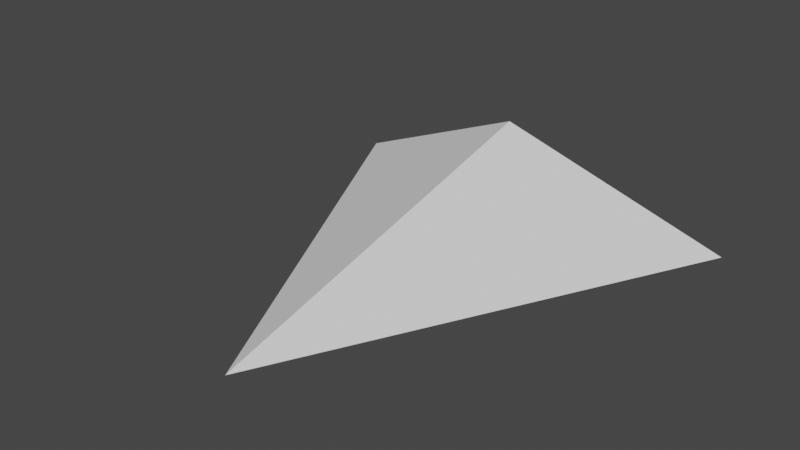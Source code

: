# Source: Placeholder_ArrowBody_20200516.blend  (saved by Blender 2.82.7; exported with 4.5.12 LTS)
import bpy
from mathutils import Matrix  # noqa: F401  (used for matrix-valued properties, if any)

bpy.ops.wm.read_factory_settings(use_empty=True)
scene = bpy.context.scene
scene.name = 'Scene'

# ---- collections
col_collection = bpy.data.collections.new('Collection'); scene.collection.children.link(col_collection)

# ---- world
world_world = bpy.data.worlds.new('World'); scene.world = world_world
world_world.use_nodes = True; world_world.node_tree.nodes.clear()
_N = world_world.node_tree.nodes; _L = world_world.node_tree.links
n0 = _N.new('ShaderNodeOutputWorld'); n0.name = 'World Output'; n0.location = (300, 300)
n1 = _N.new('ShaderNodeBackground'); n1.name = 'Background'; n1.location = (10, 300)
n1.inputs[0].default_value = (0.05088, 0.05088, 0.05088, 1.0)
_L.new(n1.outputs[0], n0.inputs[0])
n0.is_active_output = True
world_world.color = (0.05088, 0.05088, 0.05088)
world_world.use_sun_shadow = False
world_world.sun_shadow_jitter_overblur = 0.0

# ---- meshes
me_cube_001 = bpy.data.meshes.new('Cube.001')
me_cube_001.from_pydata([(0.0, -0.5005, 0.0004409), (0.0, 0.3919, 0.0004409), (-0.5005, 0.5005, 0.0004409), (0.0, 0.3919, 0.2259), (0.002296, -0.496, 0.0004409), (0.5005, 0.5005, 0.0004409), (0.0007848, -0.499, 0.00201)], [], [(1, 3, 5), (5, 6, 4), (2, 3, 1), (2, 1, 4, 0), (5, 3, 0, 6), (0, 3, 2), (4, 6, 0), (4, 1, 5)])
_uv = me_cube_001.uv_layers.new(name='UVMap')
_uv.uv.foreach_set('vector', [0.375, 0.375, 0.625, 0.375, 0.375, 0.5, 0.625, 0.5, 0.3754, 0.7496, 0.375, 0.7489, 0.625, 0.25, 0.625, 0.375, 0.375, 0.375, 0.125, 0.5, 0.25, 0.5, 0.1261, 0.7489, 0.125, 0.75, 0.625, 0.5, 0.75, 0.5, 0.625, 0.75, 0.625, 0.7496, 0.625, 0.75, 0.75, 0.5, 0.875, 0.5, 0.375, 0.7489, 0.3754, 0.7496, 0.375, 0.75, 0.1261, 0.7489, 0.25, 0.5, 0.375, 0.5])
me_cube_001.use_remesh_fix_poles = True
me_cube_001.use_remesh_preserve_attributes = False
me_cube_001.use_mirror_vertex_groups = False
me_cube_001.update()

# ---- objects
ob_cube = bpy.data.objects.new('Cube', me_cube_001)

# ---- transforms, parenting, visibility, modifiers, constraints
ob_cube.location = (0.0, 0.0, 0.0)
ob_cube.lineart.crease_threshold = 0.0

# ---- collection membership
col_collection.objects.link(ob_cube)

# ---- scene / render settings (as saved in the file)
scene.frame_start = 1; scene.frame_end = 250; scene.frame_set(1)
scene.render.engine = 'BLENDER_EEVEE_NEXT'
scene.cycles.use_denoising = False
scene.cycles.samples = 128
scene.cycles.sampling_pattern = 'TABULATED_SOBOL'
scene.cycles.use_adaptive_sampling = False
scene.cycles.use_light_tree = False
scene.view_settings.view_transform = 'Filmic'
bpy.context.view_layer.update()

# ---- added for rendering (the .blend has no active camera and no usable light): camera, sun
cam_auto = bpy.data.cameras.new('AutoCamera')
cam_auto.lens = 50.0
cam_auto.sensor_width = 36.0
cam_auto.clip_end = 1000.0
ob_auto_camera = bpy.data.objects.new('AutoCamera', cam_auto)
scene.collection.objects.link(ob_auto_camera)
ob_auto_camera.location = (1.3264, -1.59169, 1.17432)
ob_auto_camera.rotation_euler = (1.09748, -7.21219e-08, 0.694738)
scene.camera = ob_auto_camera
light_auto_sun = bpy.data.lights.new('AutoSun', 'SUN')
light_auto_sun.energy = 3.0
light_auto_sun.angle = 0.0523599
ob_auto_sun = bpy.data.objects.new('AutoSun', light_auto_sun)
scene.collection.objects.link(ob_auto_sun)
ob_auto_sun.rotation_euler = (0.872665, 0.174533, 0.523599)
bpy.context.view_layer.update()
